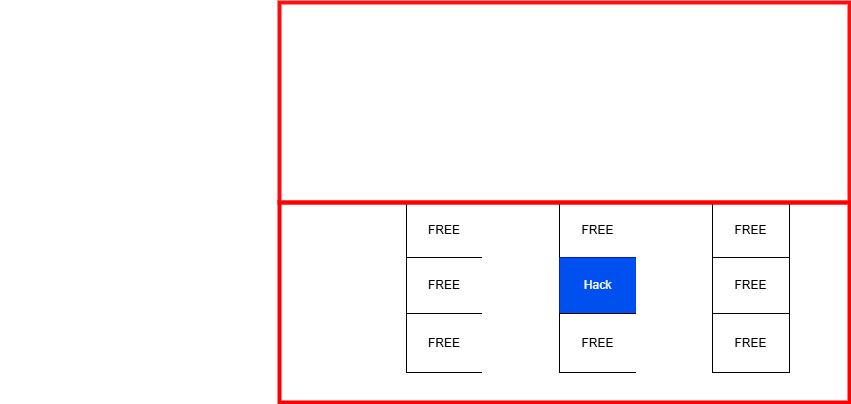

The diagram above was exported from draw.io. Its source (the exported page's mxGraphModel, read from the mxfile embedded in the PNG):
<mxGraphModel dx="2284" dy="-362" grid="0" gridSize="10" guides="1" tooltips="1" connect="1" arrows="1" fold="1" page="1" pageScale="1" pageWidth="850" pageHeight="1100" background="#000000" math="0" shadow="0">
  <root>
    <mxCell id="0" />
    <mxCell id="1" parent="0" />
    <mxCell id="yetAkgUoG8Hzf9PV0fKi-56" value="" style="childLayout=tableLayout;recursiveResize=0;shadow=0;fillColor=none;strokeColor=light-dark(#ffffff, #ededed);fontColor=#FFFFFF;" vertex="1" parent="1">
      <mxGeometry x="186" y="1174" width="230" height="170" as="geometry" />
    </mxCell>
    <mxCell id="yetAkgUoG8Hzf9PV0fKi-57" value="" style="shape=tableRow;horizontal=0;startSize=0;swimlaneHead=0;swimlaneBody=0;top=0;left=0;bottom=0;right=0;dropTarget=0;collapsible=0;recursiveResize=0;expand=0;fontStyle=0;fillColor=none;strokeColor=light-dark(#ffffff, #ededed);fontColor=#FFFFFF;" vertex="1" parent="yetAkgUoG8Hzf9PV0fKi-56">
      <mxGeometry width="230" height="55" as="geometry" />
    </mxCell>
    <mxCell id="yetAkgUoG8Hzf9PV0fKi-58" value="NpFr" style="connectable=0;recursiveResize=0;strokeColor=light-dark(#ffffff, #ededed);fillColor=none;align=center;whiteSpace=wrap;html=1;fontColor=#FFFFFF;" vertex="1" parent="yetAkgUoG8Hzf9PV0fKi-57">
      <mxGeometry width="77" height="55" as="geometry">
        <mxRectangle width="77" height="55" as="alternateBounds" />
      </mxGeometry>
    </mxCell>
    <mxCell id="yetAkgUoG8Hzf9PV0fKi-59" value="XXXX" style="connectable=0;recursiveResize=0;strokeColor=light-dark(#ffffff, #ededed);fillColor=none;align=center;whiteSpace=wrap;html=1;fontColor=#FFFFFF;" vertex="1" parent="yetAkgUoG8Hzf9PV0fKi-57">
      <mxGeometry x="77" width="76" height="55" as="geometry">
        <mxRectangle width="76" height="55" as="alternateBounds" />
      </mxGeometry>
    </mxCell>
    <mxCell id="yetAkgUoG8Hzf9PV0fKi-60" value="XXXX" style="connectable=0;recursiveResize=0;strokeColor=light-dark(#ffffff, #ededed);fillColor=none;align=center;whiteSpace=wrap;html=1;fontColor=#FFFFFF;" vertex="1" parent="yetAkgUoG8Hzf9PV0fKi-57">
      <mxGeometry x="153" width="77" height="55" as="geometry">
        <mxRectangle width="77" height="55" as="alternateBounds" />
      </mxGeometry>
    </mxCell>
    <mxCell id="yetAkgUoG8Hzf9PV0fKi-61" style="shape=tableRow;horizontal=0;startSize=0;swimlaneHead=0;swimlaneBody=0;top=0;left=0;bottom=0;right=0;dropTarget=0;collapsible=0;recursiveResize=0;expand=0;fontStyle=0;fillColor=none;strokeColor=light-dark(#ffffff, #ededed);fontColor=#FFFFFF;" vertex="1" parent="yetAkgUoG8Hzf9PV0fKi-56">
      <mxGeometry y="55" width="230" height="56" as="geometry" />
    </mxCell>
    <mxCell id="yetAkgUoG8Hzf9PV0fKi-62" value="NpFr" style="connectable=0;recursiveResize=0;strokeColor=light-dark(#ffffff, #ededed);fillColor=none;align=center;whiteSpace=wrap;html=1;fontColor=#FFFFFF;" vertex="1" parent="yetAkgUoG8Hzf9PV0fKi-61">
      <mxGeometry width="77" height="56" as="geometry">
        <mxRectangle width="77" height="56" as="alternateBounds" />
      </mxGeometry>
    </mxCell>
    <mxCell id="yetAkgUoG8Hzf9PV0fKi-63" value="XXXX" style="connectable=0;recursiveResize=0;strokeColor=light-dark(#ffffff, #ededed);fillColor=none;align=center;whiteSpace=wrap;html=1;fontColor=#FFFFFF;" vertex="1" parent="yetAkgUoG8Hzf9PV0fKi-61">
      <mxGeometry x="77" width="76" height="56" as="geometry">
        <mxRectangle width="76" height="56" as="alternateBounds" />
      </mxGeometry>
    </mxCell>
    <mxCell id="yetAkgUoG8Hzf9PV0fKi-64" value="XXXX" style="connectable=0;recursiveResize=0;strokeColor=light-dark(#ffffff, #ededed);fillColor=none;align=center;whiteSpace=wrap;html=1;fontColor=#FFFFFF;" vertex="1" parent="yetAkgUoG8Hzf9PV0fKi-61">
      <mxGeometry x="153" width="77" height="56" as="geometry">
        <mxRectangle width="77" height="56" as="alternateBounds" />
      </mxGeometry>
    </mxCell>
    <mxCell id="yetAkgUoG8Hzf9PV0fKi-65" style="shape=tableRow;horizontal=0;startSize=0;swimlaneHead=0;swimlaneBody=0;top=0;left=0;bottom=0;right=0;dropTarget=0;collapsible=0;recursiveResize=0;expand=0;fontStyle=0;fillColor=none;strokeColor=light-dark(#ffffff, #ededed);fontColor=#FFFFFF;" vertex="1" parent="yetAkgUoG8Hzf9PV0fKi-56">
      <mxGeometry y="111" width="230" height="59" as="geometry" />
    </mxCell>
    <mxCell id="yetAkgUoG8Hzf9PV0fKi-66" value="XXXX" style="connectable=0;recursiveResize=0;strokeColor=light-dark(#ffffff, #ededed);fillColor=none;align=center;whiteSpace=wrap;html=1;fontColor=#FFFFFF;" vertex="1" parent="yetAkgUoG8Hzf9PV0fKi-65">
      <mxGeometry width="77" height="59" as="geometry">
        <mxRectangle width="77" height="59" as="alternateBounds" />
      </mxGeometry>
    </mxCell>
    <mxCell id="yetAkgUoG8Hzf9PV0fKi-67" value="NpFr" style="connectable=0;recursiveResize=0;strokeColor=light-dark(#ffffff, #ededed);fillColor=none;align=center;whiteSpace=wrap;html=1;fontColor=#FFFFFF;" vertex="1" parent="yetAkgUoG8Hzf9PV0fKi-65">
      <mxGeometry x="77" width="76" height="59" as="geometry">
        <mxRectangle width="76" height="59" as="alternateBounds" />
      </mxGeometry>
    </mxCell>
    <mxCell id="yetAkgUoG8Hzf9PV0fKi-68" value="NpFr" style="connectable=0;recursiveResize=0;strokeColor=light-dark(#ffffff, #ededed);fillColor=none;align=center;whiteSpace=wrap;html=1;fontColor=#FFFFFF;" vertex="1" parent="yetAkgUoG8Hzf9PV0fKi-65">
      <mxGeometry x="153" width="77" height="59" as="geometry">
        <mxRectangle width="77" height="59" as="alternateBounds" />
      </mxGeometry>
    </mxCell>
    <mxCell id="yetAkgUoG8Hzf9PV0fKi-69" value="" style="childLayout=tableLayout;recursiveResize=0;shadow=0;fillColor=none;strokeColor=light-dark(#ffffff, #ededed);fontColor=#FFFFFF;" vertex="1" parent="1">
      <mxGeometry x="416" y="1174" width="230" height="170" as="geometry" />
    </mxCell>
    <mxCell id="yetAkgUoG8Hzf9PV0fKi-70" value="" style="shape=tableRow;horizontal=0;startSize=0;swimlaneHead=0;swimlaneBody=0;top=0;left=0;bottom=0;right=0;dropTarget=0;collapsible=0;recursiveResize=0;expand=0;fontStyle=0;fillColor=none;strokeColor=light-dark(#ffffff, #ededed);fontColor=#FFFFFF;" vertex="1" parent="yetAkgUoG8Hzf9PV0fKi-69">
      <mxGeometry width="230" height="55" as="geometry" />
    </mxCell>
    <mxCell id="yetAkgUoG8Hzf9PV0fKi-71" value="NpFr" style="connectable=0;recursiveResize=0;strokeColor=light-dark(#ffffff, #ededed);fillColor=none;align=center;whiteSpace=wrap;html=1;fontColor=#FFFFFF;" vertex="1" parent="yetAkgUoG8Hzf9PV0fKi-70">
      <mxGeometry width="77" height="55" as="geometry">
        <mxRectangle width="77" height="55" as="alternateBounds" />
      </mxGeometry>
    </mxCell>
    <mxCell id="yetAkgUoG8Hzf9PV0fKi-72" value="NpFr" style="connectable=0;recursiveResize=0;strokeColor=light-dark(#ffffff, #ededed);fillColor=none;align=center;whiteSpace=wrap;html=1;fontColor=#FFFFFF;" vertex="1" parent="yetAkgUoG8Hzf9PV0fKi-70">
      <mxGeometry x="77" width="76" height="55" as="geometry">
        <mxRectangle width="76" height="55" as="alternateBounds" />
      </mxGeometry>
    </mxCell>
    <mxCell id="yetAkgUoG8Hzf9PV0fKi-73" value="XXX" style="connectable=0;recursiveResize=0;strokeColor=light-dark(#ffffff, #ededed);fillColor=none;align=center;whiteSpace=wrap;html=1;fontColor=#FFFFFF;" vertex="1" parent="yetAkgUoG8Hzf9PV0fKi-70">
      <mxGeometry x="153" width="77" height="55" as="geometry">
        <mxRectangle width="77" height="55" as="alternateBounds" />
      </mxGeometry>
    </mxCell>
    <mxCell id="yetAkgUoG8Hzf9PV0fKi-74" style="shape=tableRow;horizontal=0;startSize=0;swimlaneHead=0;swimlaneBody=0;top=0;left=0;bottom=0;right=0;dropTarget=0;collapsible=0;recursiveResize=0;expand=0;fontStyle=0;fillColor=none;strokeColor=light-dark(#ffffff, #ededed);fontColor=#FFFFFF;" vertex="1" parent="yetAkgUoG8Hzf9PV0fKi-69">
      <mxGeometry y="55" width="230" height="56" as="geometry" />
    </mxCell>
    <mxCell id="yetAkgUoG8Hzf9PV0fKi-75" value="XXXX" style="connectable=0;recursiveResize=0;strokeColor=light-dark(#ffffff, #ededed);fillColor=none;align=center;whiteSpace=wrap;html=1;fontColor=#FFFFFF;" vertex="1" parent="yetAkgUoG8Hzf9PV0fKi-74">
      <mxGeometry width="77" height="56" as="geometry">
        <mxRectangle width="77" height="56" as="alternateBounds" />
      </mxGeometry>
    </mxCell>
    <mxCell id="yetAkgUoG8Hzf9PV0fKi-76" value="NpFr" style="connectable=0;recursiveResize=0;strokeColor=light-dark(#ffffff, #ededed);fillColor=none;align=center;whiteSpace=wrap;html=1;fontColor=#FFFFFF;" vertex="1" parent="yetAkgUoG8Hzf9PV0fKi-74">
      <mxGeometry x="77" width="76" height="56" as="geometry">
        <mxRectangle width="76" height="56" as="alternateBounds" />
      </mxGeometry>
    </mxCell>
    <mxCell id="yetAkgUoG8Hzf9PV0fKi-77" value="NpFr" style="connectable=0;recursiveResize=0;strokeColor=light-dark(#ffffff, #ededed);fillColor=none;align=center;whiteSpace=wrap;html=1;fontColor=#FFFFFF;" vertex="1" parent="yetAkgUoG8Hzf9PV0fKi-74">
      <mxGeometry x="153" width="77" height="56" as="geometry">
        <mxRectangle width="77" height="56" as="alternateBounds" />
      </mxGeometry>
    </mxCell>
    <mxCell id="yetAkgUoG8Hzf9PV0fKi-78" style="shape=tableRow;horizontal=0;startSize=0;swimlaneHead=0;swimlaneBody=0;top=0;left=0;bottom=0;right=0;dropTarget=0;collapsible=0;recursiveResize=0;expand=0;fontStyle=0;fillColor=none;strokeColor=light-dark(#ffffff, #ededed);fontColor=#FFFFFF;" vertex="1" parent="yetAkgUoG8Hzf9PV0fKi-69">
      <mxGeometry y="111" width="230" height="59" as="geometry" />
    </mxCell>
    <mxCell id="yetAkgUoG8Hzf9PV0fKi-79" value="NpFr" style="connectable=0;recursiveResize=0;strokeColor=light-dark(#ffffff, #ededed);fillColor=none;align=center;whiteSpace=wrap;html=1;fontColor=#FFFFFF;" vertex="1" parent="yetAkgUoG8Hzf9PV0fKi-78">
      <mxGeometry width="77" height="59" as="geometry">
        <mxRectangle width="77" height="59" as="alternateBounds" />
      </mxGeometry>
    </mxCell>
    <mxCell id="yetAkgUoG8Hzf9PV0fKi-80" value="NpFr" style="connectable=0;recursiveResize=0;strokeColor=light-dark(#ffffff, #ededed);fillColor=none;align=center;whiteSpace=wrap;html=1;fontColor=#FFFFFF;" vertex="1" parent="yetAkgUoG8Hzf9PV0fKi-78">
      <mxGeometry x="77" width="76" height="59" as="geometry">
        <mxRectangle width="76" height="59" as="alternateBounds" />
      </mxGeometry>
    </mxCell>
    <mxCell id="yetAkgUoG8Hzf9PV0fKi-81" value="NpFr" style="connectable=0;recursiveResize=0;strokeColor=light-dark(#ffffff, #ededed);fillColor=none;align=center;whiteSpace=wrap;html=1;fontColor=#FFFFFF;" vertex="1" parent="yetAkgUoG8Hzf9PV0fKi-78">
      <mxGeometry x="153" width="77" height="59" as="geometry">
        <mxRectangle width="77" height="59" as="alternateBounds" />
      </mxGeometry>
    </mxCell>
    <mxCell id="yetAkgUoG8Hzf9PV0fKi-82" value="" style="childLayout=tableLayout;recursiveResize=0;shadow=0;fillColor=none;strokeColor=light-dark(#ffffff, #ededed);fontColor=#FFFFFF;" vertex="1" parent="1">
      <mxGeometry x="186" y="1344" width="230" height="170" as="geometry" />
    </mxCell>
    <mxCell id="yetAkgUoG8Hzf9PV0fKi-83" value="" style="shape=tableRow;horizontal=0;startSize=0;swimlaneHead=0;swimlaneBody=0;top=0;left=0;bottom=0;right=0;dropTarget=0;collapsible=0;recursiveResize=0;expand=0;fontStyle=0;fillColor=none;strokeColor=light-dark(#ffffff, #ededed);fontColor=#FFFFFF;" vertex="1" parent="yetAkgUoG8Hzf9PV0fKi-82">
      <mxGeometry width="230" height="55" as="geometry" />
    </mxCell>
    <mxCell id="yetAkgUoG8Hzf9PV0fKi-84" value="NpFr" style="connectable=0;recursiveResize=0;strokeColor=light-dark(#ffffff, #ededed);fillColor=none;align=center;whiteSpace=wrap;html=1;fontColor=#FFFFFF;" vertex="1" parent="yetAkgUoG8Hzf9PV0fKi-83">
      <mxGeometry width="77" height="55" as="geometry">
        <mxRectangle width="77" height="55" as="alternateBounds" />
      </mxGeometry>
    </mxCell>
    <mxCell id="yetAkgUoG8Hzf9PV0fKi-85" value="FREE" style="connectable=0;recursiveResize=0;align=center;whiteSpace=wrap;html=1;" vertex="1" parent="yetAkgUoG8Hzf9PV0fKi-83">
      <mxGeometry x="77" width="76" height="55" as="geometry">
        <mxRectangle width="76" height="55" as="alternateBounds" />
      </mxGeometry>
    </mxCell>
    <mxCell id="yetAkgUoG8Hzf9PV0fKi-86" value="NpFr" style="connectable=0;recursiveResize=0;strokeColor=light-dark(#ffffff, #ededed);fillColor=none;align=center;whiteSpace=wrap;html=1;fontColor=#FFFFFF;" vertex="1" parent="yetAkgUoG8Hzf9PV0fKi-83">
      <mxGeometry x="153" width="77" height="55" as="geometry">
        <mxRectangle width="77" height="55" as="alternateBounds" />
      </mxGeometry>
    </mxCell>
    <mxCell id="yetAkgUoG8Hzf9PV0fKi-87" style="shape=tableRow;horizontal=0;startSize=0;swimlaneHead=0;swimlaneBody=0;top=0;left=0;bottom=0;right=0;dropTarget=0;collapsible=0;recursiveResize=0;expand=0;fontStyle=0;fillColor=none;strokeColor=light-dark(#ffffff, #ededed);fontColor=#FFFFFF;" vertex="1" parent="yetAkgUoG8Hzf9PV0fKi-82">
      <mxGeometry y="55" width="230" height="56" as="geometry" />
    </mxCell>
    <mxCell id="yetAkgUoG8Hzf9PV0fKi-88" value="NpFr" style="connectable=0;recursiveResize=0;strokeColor=light-dark(#ffffff, #ededed);fillColor=none;align=center;whiteSpace=wrap;html=1;fontColor=#FFFFFF;" vertex="1" parent="yetAkgUoG8Hzf9PV0fKi-87">
      <mxGeometry width="77" height="56" as="geometry">
        <mxRectangle width="77" height="56" as="alternateBounds" />
      </mxGeometry>
    </mxCell>
    <mxCell id="yetAkgUoG8Hzf9PV0fKi-89" value="FREE" style="connectable=0;recursiveResize=0;align=center;whiteSpace=wrap;html=1;" vertex="1" parent="yetAkgUoG8Hzf9PV0fKi-87">
      <mxGeometry x="77" width="76" height="56" as="geometry">
        <mxRectangle width="76" height="56" as="alternateBounds" />
      </mxGeometry>
    </mxCell>
    <mxCell id="yetAkgUoG8Hzf9PV0fKi-90" value="NpFr" style="connectable=0;recursiveResize=0;strokeColor=light-dark(#ffffff, #ededed);fillColor=none;align=center;whiteSpace=wrap;html=1;fontColor=#FFFFFF;" vertex="1" parent="yetAkgUoG8Hzf9PV0fKi-87">
      <mxGeometry x="153" width="77" height="56" as="geometry">
        <mxRectangle width="77" height="56" as="alternateBounds" />
      </mxGeometry>
    </mxCell>
    <mxCell id="yetAkgUoG8Hzf9PV0fKi-91" style="shape=tableRow;horizontal=0;startSize=0;swimlaneHead=0;swimlaneBody=0;top=0;left=0;bottom=0;right=0;dropTarget=0;collapsible=0;recursiveResize=0;expand=0;fontStyle=0;fillColor=none;strokeColor=light-dark(#ffffff, #ededed);fontColor=#FFFFFF;" vertex="1" parent="yetAkgUoG8Hzf9PV0fKi-82">
      <mxGeometry y="111" width="230" height="59" as="geometry" />
    </mxCell>
    <mxCell id="yetAkgUoG8Hzf9PV0fKi-92" value="NpFr" style="connectable=0;recursiveResize=0;strokeColor=light-dark(#ffffff, #ededed);fillColor=none;align=center;whiteSpace=wrap;html=1;fontColor=#FFFFFF;" vertex="1" parent="yetAkgUoG8Hzf9PV0fKi-91">
      <mxGeometry width="77" height="59" as="geometry">
        <mxRectangle width="77" height="59" as="alternateBounds" />
      </mxGeometry>
    </mxCell>
    <mxCell id="yetAkgUoG8Hzf9PV0fKi-93" value="FREE" style="connectable=0;recursiveResize=0;align=center;whiteSpace=wrap;html=1;" vertex="1" parent="yetAkgUoG8Hzf9PV0fKi-91">
      <mxGeometry x="77" width="76" height="59" as="geometry">
        <mxRectangle width="76" height="59" as="alternateBounds" />
      </mxGeometry>
    </mxCell>
    <mxCell id="yetAkgUoG8Hzf9PV0fKi-94" value="NpFr" style="connectable=0;recursiveResize=0;strokeColor=light-dark(#ffffff, #ededed);fillColor=none;align=center;whiteSpace=wrap;html=1;fontColor=#FFFFFF;" vertex="1" parent="yetAkgUoG8Hzf9PV0fKi-91">
      <mxGeometry x="153" width="77" height="59" as="geometry">
        <mxRectangle width="77" height="59" as="alternateBounds" />
      </mxGeometry>
    </mxCell>
    <mxCell id="yetAkgUoG8Hzf9PV0fKi-95" value="" style="childLayout=tableLayout;recursiveResize=0;shadow=0;fillColor=none;strokeColor=light-dark(#ffffff, #ededed);fontColor=#FFFFFF;" vertex="1" parent="1">
      <mxGeometry x="416" y="1344" width="230" height="170" as="geometry" />
    </mxCell>
    <mxCell id="yetAkgUoG8Hzf9PV0fKi-96" value="" style="shape=tableRow;horizontal=0;startSize=0;swimlaneHead=0;swimlaneBody=0;top=0;left=0;bottom=0;right=0;dropTarget=0;collapsible=0;recursiveResize=0;expand=0;fontStyle=0;fillColor=none;strokeColor=light-dark(#ffffff, #ededed);fontColor=#FFFFFF;" vertex="1" parent="yetAkgUoG8Hzf9PV0fKi-95">
      <mxGeometry width="230" height="55" as="geometry" />
    </mxCell>
    <mxCell id="yetAkgUoG8Hzf9PV0fKi-97" value="FREE" style="connectable=0;recursiveResize=0;align=center;whiteSpace=wrap;html=1;" vertex="1" parent="yetAkgUoG8Hzf9PV0fKi-96">
      <mxGeometry width="77" height="55" as="geometry">
        <mxRectangle width="77" height="55" as="alternateBounds" />
      </mxGeometry>
    </mxCell>
    <mxCell id="yetAkgUoG8Hzf9PV0fKi-98" value="NpFr" style="connectable=0;recursiveResize=0;strokeColor=light-dark(#ffffff, #ededed);fillColor=none;align=center;whiteSpace=wrap;html=1;fontColor=#FFFFFF;" vertex="1" parent="yetAkgUoG8Hzf9PV0fKi-96">
      <mxGeometry x="77" width="76" height="55" as="geometry">
        <mxRectangle width="76" height="55" as="alternateBounds" />
      </mxGeometry>
    </mxCell>
    <mxCell id="yetAkgUoG8Hzf9PV0fKi-99" value="FREE" style="connectable=0;recursiveResize=0;align=center;whiteSpace=wrap;html=1;" vertex="1" parent="yetAkgUoG8Hzf9PV0fKi-96">
      <mxGeometry x="153" width="77" height="55" as="geometry">
        <mxRectangle width="77" height="55" as="alternateBounds" />
      </mxGeometry>
    </mxCell>
    <mxCell id="yetAkgUoG8Hzf9PV0fKi-100" style="shape=tableRow;horizontal=0;startSize=0;swimlaneHead=0;swimlaneBody=0;top=0;left=0;bottom=0;right=0;dropTarget=0;collapsible=0;recursiveResize=0;expand=0;fontStyle=0;fillColor=none;strokeColor=light-dark(#ffffff, #ededed);fontColor=#FFFFFF;" vertex="1" parent="yetAkgUoG8Hzf9PV0fKi-95">
      <mxGeometry y="55" width="230" height="56" as="geometry" />
    </mxCell>
    <mxCell id="yetAkgUoG8Hzf9PV0fKi-101" value="Hack" style="connectable=0;recursiveResize=0;align=center;whiteSpace=wrap;html=1;fillColor=#0050ef;strokeColor=#001DBC;fontColor=#ffffff;" vertex="1" parent="yetAkgUoG8Hzf9PV0fKi-100">
      <mxGeometry width="77" height="56" as="geometry">
        <mxRectangle width="77" height="56" as="alternateBounds" />
      </mxGeometry>
    </mxCell>
    <mxCell id="yetAkgUoG8Hzf9PV0fKi-102" value="NpFr" style="connectable=0;recursiveResize=0;strokeColor=light-dark(#ffffff, #ededed);fillColor=none;align=center;whiteSpace=wrap;html=1;fontColor=#FFFFFF;" vertex="1" parent="yetAkgUoG8Hzf9PV0fKi-100">
      <mxGeometry x="77" width="76" height="56" as="geometry">
        <mxRectangle width="76" height="56" as="alternateBounds" />
      </mxGeometry>
    </mxCell>
    <mxCell id="yetAkgUoG8Hzf9PV0fKi-103" value="FREE" style="connectable=0;recursiveResize=0;align=center;whiteSpace=wrap;html=1;" vertex="1" parent="yetAkgUoG8Hzf9PV0fKi-100">
      <mxGeometry x="153" width="77" height="56" as="geometry">
        <mxRectangle width="77" height="56" as="alternateBounds" />
      </mxGeometry>
    </mxCell>
    <mxCell id="yetAkgUoG8Hzf9PV0fKi-104" style="shape=tableRow;horizontal=0;startSize=0;swimlaneHead=0;swimlaneBody=0;top=0;left=0;bottom=0;right=0;dropTarget=0;collapsible=0;recursiveResize=0;expand=0;fontStyle=0;fillColor=none;strokeColor=light-dark(#ffffff, #ededed);fontColor=#FFFFFF;" vertex="1" parent="yetAkgUoG8Hzf9PV0fKi-95">
      <mxGeometry y="111" width="230" height="59" as="geometry" />
    </mxCell>
    <mxCell id="yetAkgUoG8Hzf9PV0fKi-105" value="FREE" style="connectable=0;recursiveResize=0;align=center;whiteSpace=wrap;html=1;" vertex="1" parent="yetAkgUoG8Hzf9PV0fKi-104">
      <mxGeometry width="77" height="59" as="geometry">
        <mxRectangle width="77" height="59" as="alternateBounds" />
      </mxGeometry>
    </mxCell>
    <mxCell id="yetAkgUoG8Hzf9PV0fKi-106" value="NpFr" style="connectable=0;recursiveResize=0;strokeColor=light-dark(#ffffff, #ededed);fillColor=none;align=center;whiteSpace=wrap;html=1;fontColor=#FFFFFF;" vertex="1" parent="yetAkgUoG8Hzf9PV0fKi-104">
      <mxGeometry x="77" width="76" height="59" as="geometry">
        <mxRectangle width="76" height="59" as="alternateBounds" />
      </mxGeometry>
    </mxCell>
    <mxCell id="yetAkgUoG8Hzf9PV0fKi-107" value="FREE" style="connectable=0;recursiveResize=0;align=center;whiteSpace=wrap;html=1;" vertex="1" parent="yetAkgUoG8Hzf9PV0fKi-104">
      <mxGeometry x="153" width="77" height="59" as="geometry">
        <mxRectangle width="77" height="59" as="alternateBounds" />
      </mxGeometry>
    </mxCell>
    <mxCell id="yetAkgUoG8Hzf9PV0fKi-108" value="" style="rounded=0;whiteSpace=wrap;html=1;fillColor=none;strokeColor=light-dark(#FF0C0C,#EDEDED);fontColor=#FF1C1C;strokeWidth=4;" vertex="1" parent="1">
      <mxGeometry x="136" y="1144" width="570" height="200" as="geometry" />
    </mxCell>
    <mxCell id="yetAkgUoG8Hzf9PV0fKi-109" value="" style="rounded=0;whiteSpace=wrap;html=1;fillColor=none;strokeColor=light-dark(#ff0000, #ededed);fontColor=#FFFFFF;strokeWidth=4;" vertex="1" parent="1">
      <mxGeometry x="136" y="1344" width="570" height="200" as="geometry" />
    </mxCell>
    <mxCell id="yetAkgUoG8Hzf9PV0fKi-110" value="&lt;font style=&quot;color: rgb(255, 255, 255); font-size: 15px;&quot; face=&quot;Lucida Console&quot;&gt;Step IV:&lt;br&gt;AllocateUaFObjectNonPagedPool&lt;/font&gt;" style="text;html=1;align=center;verticalAlign=middle;whiteSpace=wrap;rounded=0;" vertex="1" parent="1">
      <mxGeometry x="-89" y="1412" width="154" height="28" as="geometry" />
    </mxCell>
  </root>
</mxGraphModel>